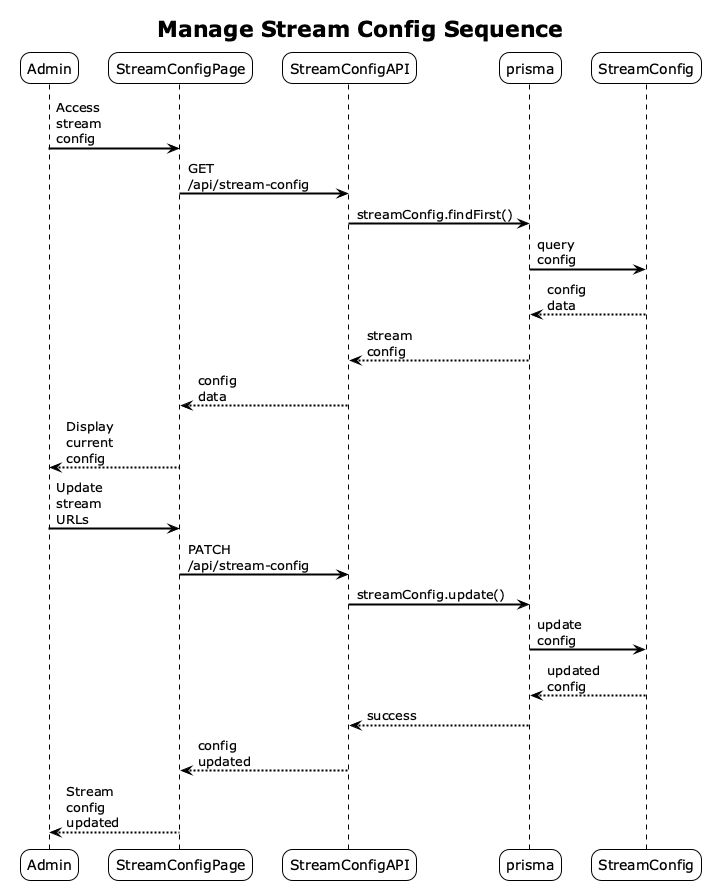

The diagram above was rendered by PlantUML. Its source (embedded in the PNG):
@startuml
!theme plain
skinparam sequenceArrowThickness 2
skinparam roundcorner 20
skinparam maxmessagesize 60

title Manage Stream Config Sequence
participant Admin
participant StreamConfigPage
participant StreamConfigAPI
participant prisma
participant StreamConfig

Admin -> StreamConfigPage: Access stream config
StreamConfigPage -> StreamConfigAPI: GET /api/stream-config
StreamConfigAPI -> prisma: streamConfig.findFirst()
prisma -> StreamConfig: query config
StreamConfig --> prisma: config data
prisma --> StreamConfigAPI: stream config
StreamConfigAPI --> StreamConfigPage: config data
StreamConfigPage --> Admin: Display current config

Admin -> StreamConfigPage: Update stream URLs
StreamConfigPage -> StreamConfigAPI: PATCH /api/stream-config
StreamConfigAPI -> prisma: streamConfig.update()
prisma -> StreamConfig: update config
StreamConfig --> prisma: updated config
prisma --> StreamConfigAPI: success
StreamConfigAPI --> StreamConfigPage: config updated
StreamConfigPage --> Admin: Stream config updated

@enduml